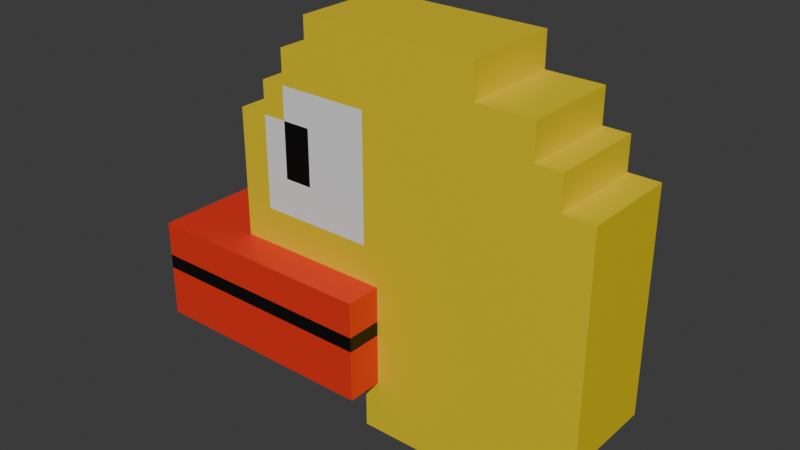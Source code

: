 # Source: crappy_bird.blend  (saved by Blender 4.1.24; exported with 4.5.12 LTS)
import bpy
from mathutils import Matrix  # noqa: F401  (used for matrix-valued properties, if any)

bpy.ops.wm.read_factory_settings(use_empty=True)
scene = bpy.context.scene
scene.name = 'Scene'

# ---- materials (node trees are filled in below, after node groups)
mat_eye = bpy.data.materials.new('eye')
mat_body = bpy.data.materials.new('body')
mat_pupil = bpy.data.materials.new('pupil')
mat_red = bpy.data.materials.new('red')
mat_separation = bpy.data.materials.new('separation')

# ---- material node trees
mat_eye.use_nodes = True; mat_eye.node_tree.nodes.clear()
_N = mat_eye.node_tree.nodes; _L = mat_eye.node_tree.links
n0 = _N.new('ShaderNodeBsdfPrincipled'); n0.name = 'Principled BSDF'; n0.location = (10, 300)
n0.inputs[2].default_value = 1.0
n1 = _N.new('ShaderNodeOutputMaterial'); n1.name = 'Material Output'; n1.location = (300, 300)
_L.new(n0.outputs[0], n1.inputs[0])
n1.is_active_output = True
mat_body.use_nodes = True; mat_body.node_tree.nodes.clear()
_N = mat_body.node_tree.nodes; _L = mat_body.node_tree.links
n0 = _N.new('ShaderNodeBsdfPrincipled'); n0.name = 'Principled BSDF'; n0.location = (10, 300)
n0.inputs[0].default_value = (0.8002, 0.6036, 0.005076, 1.0)
n1 = _N.new('ShaderNodeOutputMaterial'); n1.name = 'Material Output'; n1.location = (300, 300)
_L.new(n0.outputs[0], n1.inputs[0])
n1.is_active_output = True
mat_pupil.use_nodes = True; mat_pupil.node_tree.nodes.clear()
_N = mat_pupil.node_tree.nodes; _L = mat_pupil.node_tree.links
n0 = _N.new('ShaderNodeBsdfPrincipled'); n0.name = 'Principled BSDF'; n0.location = (10, 300)
n0.inputs[0].default_value = (0.0, 0.0, 0.0, 1.0)
n1 = _N.new('ShaderNodeOutputMaterial'); n1.name = 'Material Output'; n1.location = (300, 300)
_L.new(n0.outputs[0], n1.inputs[0])
n1.is_active_output = True
mat_red.use_nodes = True; mat_red.node_tree.nodes.clear()
_N = mat_red.node_tree.nodes; _L = mat_red.node_tree.links
n0 = _N.new('ShaderNodeBsdfPrincipled'); n0.name = 'Principled BSDF'; n0.location = (10, 300)
n0.inputs[0].default_value = (0.8004, 0.03252, 0.01328, 1.0)
n1 = _N.new('ShaderNodeOutputMaterial'); n1.name = 'Material Output'; n1.location = (300, 300)
_L.new(n0.outputs[0], n1.inputs[0])
n1.is_active_output = True
mat_separation.use_nodes = True; mat_separation.node_tree.nodes.clear()
_N = mat_separation.node_tree.nodes; _L = mat_separation.node_tree.links
n0 = _N.new('ShaderNodeBsdfPrincipled'); n0.name = 'Principled BSDF'; n0.location = (10, 300)
n0.inputs[0].default_value = (0.0, 0.0, 0.0, 1.0)
n1 = _N.new('ShaderNodeOutputMaterial'); n1.name = 'Material Output'; n1.location = (300, 300)
_L.new(n0.outputs[0], n1.inputs[0])
n1.is_active_output = True

# ---- world
world_world = bpy.data.worlds.new('World'); scene.world = world_world
world_world.use_nodes = True; world_world.node_tree.nodes.clear()
_N = world_world.node_tree.nodes; _L = world_world.node_tree.links
n0 = _N.new('ShaderNodeOutputWorld'); n0.name = 'World Output'; n0.location = (300, 300)
n1 = _N.new('ShaderNodeBackground'); n1.name = 'Background'; n1.location = (10, 300)
n1.inputs[0].default_value = (0.05088, 0.05088, 0.05088, 1.0)
_L.new(n1.outputs[0], n0.inputs[0])
n0.is_active_output = True
world_world.color = (0.05088, 0.05088, 0.05088)
world_world.use_sun_shadow = False
world_world.sun_shadow_jitter_overblur = 0.0

# ---- meshes
me_cube_001 = bpy.data.meshes.new('Cube.001')
me_cube_001.from_pydata([(-1.0, 0.3295, -1.0), (-1.0, 0.3295, 0.9898), (1.0, 0.3295, -1.0), (1.0, 0.3295, 0.9898), (-0.282, 0.3295, -1.0), (-0.282, 0.3295, 0.9898), (1.0, 0.3295, -1.204), (-0.282, 0.3295, -1.204), (-1.0, 0.3295, 0.7959), (1.0, 0.3295, 0.7959), (-0.282, 0.3295, 0.7959), (1.296, 0.3295, -1.0), (1.296, 0.3295, -1.204), (1.296, 0.3295, 0.7959), (1.643, 0.3295, -1.0), (1.643, 0.3295, 0.7959), (-1.0, 0.3295, 0.6021), (1.0, 0.3295, 0.6021), (-0.282, 0.3295, 0.6021), (1.296, 0.3295, 0.6021), (1.643, 0.3295, 0.6021), (1.938, 0.3295, -1.0), (1.938, 0.3295, 0.6021), (-1.326, 0.3295, -1.0), (-1.326, 0.3295, 0.7959), (-1.326, 0.3295, 0.6021), (-1.602, 0.3295, -1.0), (-1.602, 0.3295, 0.6021), (-1.0, 0.3295, 0.4145), (1.0, 0.3295, 0.4145), (-0.282, 0.3295, 0.4145), (1.296, 0.3295, 0.4145), (1.643, 0.3295, 0.4145), (1.938, 0.3295, 0.4145), (-1.326, 0.3295, 0.4145), (-1.602, 0.3295, 0.4145), (-1.938, 0.3295, -1.0), (-1.938, 0.3295, 0.4145), (-1.0, 0.3295, -0.8474), (1.0, 0.3295, -0.8474), (-0.282, 0.3295, -0.8474), (1.296, 0.3295, -0.8474), (1.643, 0.3295, -0.8474), (1.938, 0.3295, -0.8474), (-1.326, 0.3295, -0.8474), (-1.602, 0.3295, -0.8474), (-1.938, 0.3295, -0.8474), (2.285, 0.3295, 0.4145), (2.285, 0.3295, -0.8474), (-1.0, 0.3295, -0.1141), (1.0, 0.3295, -0.1141), (-0.282, 0.3295, -0.1141), (1.296, 0.3295, -0.1141), (1.643, 0.3295, -0.1141), (1.938, 0.3295, -0.1141), (-1.326, 0.3295, -0.1141), (-1.602, 0.3295, -0.1141), (-1.938, 0.3295, -0.1141), (2.285, 0.3295, -0.1141), (-1.0, 0.3295, 0.09475), (1.0, 0.3295, 0.09475), (-0.282, 0.3295, 0.09475), (1.296, 0.3295, 0.09475), (1.643, 0.3295, 0.09475), (1.938, 0.3295, 0.09475), (-1.326, 0.3295, 0.09475), (-1.602, 0.3295, 0.09475), (-1.938, 0.3295, 0.09475), (2.285, 0.3295, 0.09475), (0.05984, 0.3295, 0.9898), (0.05984, 0.3295, -1.0), (0.05984, 0.3295, -1.204), (0.05984, 0.3295, 0.7959), (0.05984, 0.3295, 0.6021), (0.05984, 0.3295, 0.4145), (0.05984, 0.3295, -0.8474), (0.05984, 0.3295, -0.1141), (0.05984, 0.3295, 0.09475), (-1.0, 0.0, -1.0), (-1.0, 0.0, 0.9898), (1.0, 0.0, 0.9898), (-0.282, 0.0, 0.9898), (-0.282, 0.0, -1.0), (1.0, 0.0, -1.204), (-0.282, 0.0, -1.204), (1.0, 0.0, 0.7959), (-1.0, 0.0, 0.7959), (1.296, 0.0, -1.0), (1.296, 0.0, -1.204), (1.296, 0.0, 0.7959), (1.643, 0.0, -1.0), (1.643, 0.0, 0.7959), (1.643, 0.0, 0.6021), (1.938, 0.0, -1.0), (1.938, 0.0, 0.6021), (-1.326, 0.0, -1.0), (-1.326, 0.0, 0.7959), (-1.326, 0.0, 0.6021), (-1.602, 0.0, -1.0), (-1.602, 0.0, 0.6021), (-1.602, 0.0, 0.4145), (1.938, 0.0, 0.4145), (-1.938, 0.0, -1.0), (-1.938, 0.0, 0.4145), (-1.938, 0.0, -0.8474), (1.938, 0.0, -0.8474), (2.285, 0.0, 0.4145), (2.285, 0.0, -0.8474), (2.285, 0.0, -0.1141), (-1.938, 0.0, -0.1141), (2.285, 0.0, 0.09475), (-1.938, 0.0, 0.09475), (0.05984, 0.0, -1.204), (0.05984, 0.0, 0.9898)], [], [(86, 79, 1, 8), (72, 69, 3, 9), (83, 6, 12, 88), (8, 1, 5, 10), (70, 2, 6, 71), (82, 4, 7, 84), (16, 8, 10, 18), (73, 72, 9, 17), (38, 0, 23, 44), (6, 2, 11, 12), (17, 9, 13, 19), (19, 13, 15, 20), (87, 11, 14, 90), (31, 19, 20, 32), (90, 14, 21, 93), (29, 17, 19, 31), (8, 16, 25, 24), (74, 73, 17, 29), (28, 16, 18, 30), (32, 20, 22, 33), (97, 96, 24, 25), (86, 8, 24, 96), (100, 99, 27, 35), (44, 23, 26, 45), (97, 25, 27, 99), (25, 34, 35, 27), (63, 32, 33, 64), (64, 33, 47, 68), (59, 28, 30, 61), (77, 74, 29, 60), (60, 29, 31, 62), (62, 31, 32, 63), (16, 28, 34, 25), (111, 103, 37, 67), (100, 35, 37, 103), (45, 26, 36, 46), (56, 45, 46, 57), (102, 104, 46, 36), (11, 41, 42, 14), (2, 39, 41, 11), (70, 75, 39, 2), (0, 38, 40, 4), (14, 42, 43, 21), (55, 44, 45, 56), (49, 38, 44, 55), (105, 43, 48, 107), (59, 49, 55, 65), (65, 55, 56, 66), (66, 56, 57, 67), (104, 109, 57, 46), (41, 52, 53, 42), (39, 50, 52, 41), (75, 76, 50, 39), (38, 49, 51, 40), (43, 54, 58, 48), (42, 53, 54, 43), (35, 66, 67, 37), (34, 65, 66, 35), (28, 59, 65, 34), (109, 111, 67, 57), (52, 62, 63, 53), (50, 60, 62, 52), (76, 77, 60, 50), (49, 59, 61, 51), (54, 64, 68, 58), (53, 63, 64, 54), (51, 61, 77, 76), (40, 51, 76, 75), (4, 40, 75, 70), (61, 30, 74, 77), (30, 18, 73, 74), (18, 10, 72, 73), (4, 70, 71, 7), (10, 5, 69, 72), (3, 69, 113, 80), (7, 71, 112, 84), (58, 68, 110, 108), (48, 58, 108, 107), (33, 101, 106, 47), (68, 47, 106, 110), (21, 43, 105, 93), (26, 98, 102, 36), (23, 95, 98, 26), (0, 78, 95, 23), (20, 92, 94, 22), (33, 22, 94, 101), (13, 89, 91, 15), (20, 15, 91, 92), (9, 85, 89, 13), (11, 87, 88, 12), (71, 6, 83, 112), (0, 4, 82, 78), (69, 5, 81, 113), (5, 1, 79, 81), (9, 3, 80, 85)])
me_cube_001.polygons.foreach_set('material_index', [1, 1, 1, 1, 1, 1, 1, 1, 1, 1, 1, 1, 1, 1, 1, 1, 1, 1, 0, 1, 1, 1, 1, 1, 1, 1, 1, 1, 0, 1, 1, 1, 0, 1, 1, 1, 1, 1, 1, 1, 1, 1, 1, 1, 1, 1, 0, 0, 1, 1, 1, 1, 1, 1, 1, 1, 1, 0, 2, 1, 1, 1, 1, 0, 1, 1, 1, 1, 1, 1, 1, 1, 1, 1, 1, 1, 1, 1, 1, 1, 1, 0, 1, 1, 1, 1, 1, 1, 1, 1, 1, 1, 1, 1, 1])
_uv = me_cube_001.uv_layers.new(name='UVMap')
_uv.uv.foreach_set('vector', [0.6006, 0.125, 0.625, 0.125, 0.625, 0.25, 0.6006, 0.25, 0.6006, 0.375, 0.625, 0.375, 0.625, 0.5, 0.6006, 0.5, 0.375, 0.625, 0.375, 0.5, 0.375, 0.5, 0.375, 0.625, 0.6006, 0.25, 0.625, 0.25, 0.625, 0.3295, 0.6006, 0.3295, 0.375, 0.375, 0.375, 0.5, 0.375, 0.5, 0.375, 0.375, 0.2045, 0.625, 0.2045, 0.5, 0.2045, 0.5, 0.2045, 0.625, 0.5763, 0.25, 0.6006, 0.25, 0.6006, 0.3295, 0.5763, 0.3295, 0.5763, 0.375, 0.6006, 0.375, 0.6006, 0.5, 0.5763, 0.5, 0.3942, 0.25, 0.375, 0.25, 0.375, 0.25, 0.3942, 0.25, 0.375, 0.5, 0.375, 0.5, 0.375, 0.5, 0.375, 0.5, 0.5763, 0.5, 0.6006, 0.5, 0.6006, 0.5, 0.5763, 0.5, 0.5763, 0.5, 0.6006, 0.5, 0.6006, 0.5, 0.5763, 0.5, 0.375, 0.625, 0.375, 0.5, 0.375, 0.5, 0.375, 0.625, 0.5527, 0.5, 0.5763, 0.5, 0.5763, 0.5, 0.5527, 0.5, 0.375, 0.625, 0.375, 0.5, 0.375, 0.5, 0.375, 0.625, 0.5527, 0.5, 0.5763, 0.5, 0.5763, 0.5, 0.5527, 0.5, 0.6006, 0.25, 0.5763, 0.25, 0.5763, 0.25, 0.6006, 0.25, 0.5527, 0.375, 0.5763, 0.375, 0.5763, 0.5, 0.5527, 0.5, 0.5527, 0.25, 0.5763, 0.25, 0.5763, 0.3295, 0.5527, 0.3295, 0.5527, 0.5, 0.5763, 0.5, 0.5763, 0.5, 0.5527, 0.5, 0.5763, 0.125, 0.6006, 0.125, 0.6006, 0.25, 0.5763, 0.25, 0.6006, 0.125, 0.6006, 0.25, 0.6006, 0.25, 0.6006, 0.125, 0.5527, 0.125, 0.5763, 0.125, 0.5763, 0.25, 0.5527, 0.25, 0.3942, 0.25, 0.375, 0.25, 0.375, 0.25, 0.3942, 0.25, 0.5763, 0.125, 0.5763, 0.25, 0.5763, 0.25, 0.5763, 0.125, 0.5763, 0.25, 0.5527, 0.25, 0.5527, 0.25, 0.5763, 0.25, 0.5125, 0.5, 0.5527, 0.5, 0.5527, 0.5, 0.5125, 0.5, 0.5125, 0.5, 0.5527, 0.5, 0.5527, 0.5, 0.5125, 0.5, 0.5125, 0.25, 0.5527, 0.25, 0.5527, 0.3295, 0.5125, 0.3295, 0.5125, 0.375, 0.5527, 0.375, 0.5527, 0.5, 0.5125, 0.5, 0.5125, 0.5, 0.5527, 0.5, 0.5527, 0.5, 0.5125, 0.5, 0.5125, 0.5, 0.5527, 0.5, 0.5527, 0.5, 0.5125, 0.5, 0.5763, 0.25, 0.5527, 0.25, 0.5527, 0.25, 0.5763, 0.25, 0.5125, 0.125, 0.5527, 0.125, 0.5527, 0.25, 0.5125, 0.25, 0.5527, 0.125, 0.5527, 0.25, 0.5527, 0.25, 0.5527, 0.125, 0.3942, 0.25, 0.375, 0.25, 0.375, 0.25, 0.3942, 0.25, 0.4863, 0.25, 0.3942, 0.25, 0.3942, 0.25, 0.4863, 0.25, 0.375, 0.125, 0.3942, 0.125, 0.3942, 0.25, 0.375, 0.25, 0.375, 0.5, 0.3942, 0.5, 0.3942, 0.5, 0.375, 0.5, 0.375, 0.5, 0.3942, 0.5, 0.3942, 0.5, 0.375, 0.5, 0.375, 0.375, 0.3942, 0.375, 0.3942, 0.5, 0.375, 0.5, 0.375, 0.25, 0.3942, 0.25, 0.3942, 0.3295, 0.375, 0.3295, 0.375, 0.5, 0.3942, 0.5, 0.3942, 0.5, 0.375, 0.5, 0.4863, 0.25, 0.3942, 0.25, 0.3942, 0.25, 0.4863, 0.25, 0.4863, 0.25, 0.3942, 0.25, 0.3942, 0.25, 0.4863, 0.25, 0.3942, 0.625, 0.3942, 0.5, 0.3942, 0.5, 0.3942, 0.625, 0.5125, 0.25, 0.4863, 0.25, 0.4863, 0.25, 0.5125, 0.25, 0.5125, 0.25, 0.4863, 0.25, 0.4863, 0.25, 0.5125, 0.25, 0.5125, 0.25, 0.4863, 0.25, 0.4863, 0.25, 0.5125, 0.25, 0.3942, 0.125, 0.4863, 0.125, 0.4863, 0.25, 0.3942, 0.25, 0.3942, 0.5, 0.4863, 0.5, 0.4863, 0.5, 0.3942, 0.5, 0.3942, 0.5, 0.4863, 0.5, 0.4863, 0.5, 0.3942, 0.5, 0.3942, 0.375, 0.4863, 0.375, 0.4863, 0.5, 0.3942, 0.5, 0.3942, 0.25, 0.4863, 0.25, 0.4863, 0.3295, 0.3942, 0.3295, 0.3942, 0.5, 0.4863, 0.5, 0.4863, 0.5, 0.3942, 0.5, 0.3942, 0.5, 0.4863, 0.5, 0.4863, 0.5, 0.3942, 0.5, 0.5527, 0.25, 0.5125, 0.25, 0.5125, 0.25, 0.5527, 0.25, 0.5527, 0.25, 0.5125, 0.25, 0.5125, 0.25, 0.5527, 0.25, 0.5527, 0.25, 0.5125, 0.25, 0.5125, 0.25, 0.5527, 0.25, 0.4863, 0.125, 0.5125, 0.125, 0.5125, 0.25, 0.4863, 0.25, 0.4863, 0.5, 0.5125, 0.5, 0.5125, 0.5, 0.4863, 0.5, 0.4863, 0.5, 0.5125, 0.5, 0.5125, 0.5, 0.4863, 0.5, 0.4863, 0.375, 0.5125, 0.375, 0.5125, 0.5, 0.4863, 0.5, 0.4863, 0.25, 0.5125, 0.25, 0.5125, 0.3295, 0.4863, 0.3295, 0.4863, 0.5, 0.5125, 0.5, 0.5125, 0.5, 0.4863, 0.5, 0.4863, 0.5, 0.5125, 0.5, 0.5125, 0.5, 0.4863, 0.5, 0.4863, 0.3295, 0.5125, 0.3295, 0.5125, 0.375, 0.4863, 0.375, 0.3942, 0.3295, 0.4863, 0.3295, 0.4863, 0.375, 0.3942, 0.375, 0.375, 0.3295, 0.3942, 0.3295, 0.3942, 0.375, 0.375, 0.375, 0.5125, 0.3295, 0.5527, 0.3295, 0.5527, 0.375, 0.5125, 0.375, 0.5527, 0.3295, 0.5763, 0.3295, 0.5763, 0.375, 0.5527, 0.375, 0.5763, 0.3295, 0.6006, 0.3295, 0.6006, 0.375, 0.5763, 0.375, 0.375, 0.3295, 0.375, 0.375, 0.375, 0.375, 0.375, 0.3295, 0.6006, 0.3295, 0.625, 0.3295, 0.625, 0.375, 0.6006, 0.375, 0.625, 0.5, 0.75, 0.5, 0.75, 0.625, 0.625, 0.625, 0.2045, 0.5, 0.25, 0.5, 0.25, 0.625, 0.2045, 0.625, 0.4863, 0.5, 0.5125, 0.5, 0.5125, 0.625, 0.4863, 0.625, 0.3942, 0.5, 0.4863, 0.5, 0.4863, 0.625, 0.3942, 0.625, 0.5527, 0.5, 0.5527, 0.625, 0.5527, 0.625, 0.5527, 0.5, 0.5125, 0.5, 0.5527, 0.5, 0.5527, 0.625, 0.5125, 0.625, 0.375, 0.5, 0.3942, 0.5, 0.3942, 0.625, 0.375, 0.625, 0.125, 0.5, 0.125, 0.625, 0.125, 0.625, 0.125, 0.5, 0.125, 0.5, 0.125, 0.625, 0.125, 0.625, 0.125, 0.5, 0.125, 0.5, 0.125, 0.625, 0.125, 0.625, 0.125, 0.5, 0.5763, 0.5, 0.5763, 0.625, 0.5763, 0.625, 0.5763, 0.5, 0.5527, 0.5, 0.5763, 0.5, 0.5763, 0.625, 0.5527, 0.625, 0.6006, 0.5, 0.6006, 0.625, 0.6006, 0.625, 0.6006, 0.5, 0.5763, 0.5, 0.6006, 0.5, 0.6006, 0.625, 0.5763, 0.625, 0.6006, 0.5, 0.6006, 0.625, 0.6006, 0.625, 0.6006, 0.5, 0.375, 0.5, 0.375, 0.625, 0.375, 0.625, 0.375, 0.5, 0.25, 0.5, 0.375, 0.5, 0.375, 0.625, 0.25, 0.625, 0.125, 0.5, 0.2045, 0.5, 0.2045, 0.625, 0.125, 0.625, 0.75, 0.5, 0.7955, 0.5, 0.7955, 0.625, 0.75, 0.625, 0.7955, 0.5, 0.875, 0.5, 0.875, 0.625, 0.7955, 0.625, 0.6006, 0.5, 0.625, 0.5, 0.625, 0.625, 0.6006, 0.625])
me_cube_001.materials.append(mat_eye)
me_cube_001.materials.append(None)
me_cube_001.materials.append(None)
me_cube_001.update()
me_cube_002 = bpy.data.meshes.new('Cube.002')
me_cube_002.from_pydata([(-1.0, -1.0, -1.0), (-1.0, -1.0, 1.0), (1.0, -1.0, -1.0), (1.0, -1.0, 1.0), (-1.0, -1.0, 0.3077), (1.0, -1.0, 0.3077), (1.0, -1.0, 0.02), (-1.0, -1.0, 0.02), (-1.0, 0.0, -1.0), (-1.0, 0.0, 1.0), (1.0, 0.0, -1.0), (1.0, 0.0, 1.0), (1.0, 0.0, 0.3077), (-1.0, 0.0, 0.3077), (-1.0, 0.0, 0.02), (1.0, 0.0, 0.02)], [], [(12, 11, 3, 5), (5, 3, 1, 4), (8, 10, 2, 0), (11, 9, 1, 3), (6, 5, 4, 7), (15, 12, 5, 6), (10, 15, 6, 2), (2, 6, 7, 0), (0, 7, 14, 8), (7, 4, 13, 14), (4, 1, 9, 13)])
me_cube_002.polygons.foreach_set('material_index', [0, 0, 0, 0, 1, 1, 0, 0, 0, 1, 0])
_uv = me_cube_002.uv_layers.new(name='UVMap')
_uv.uv.foreach_set('vector', [0.5385, 0.625, 0.625, 0.625, 0.625, 0.75, 0.5385, 0.75, 0.5385, 0.75, 0.625, 0.75, 0.625, 1.0, 0.5385, 1.0, 0.125, 0.625, 0.375, 0.625, 0.375, 0.75, 0.125, 0.75, 0.625, 0.625, 0.875, 0.625, 0.875, 0.75, 0.625, 0.75, 0.5025, 0.75, 0.5385, 0.75, 0.5385, 1.0, 0.5025, 1.0, 0.5025, 0.625, 0.5385, 0.625, 0.5385, 0.75, 0.5025, 0.75, 0.375, 0.625, 0.5025, 0.625, 0.5025, 0.75, 0.375, 0.75, 0.375, 0.75, 0.5025, 0.75, 0.5025, 1.0, 0.375, 1.0, 0.375, 0.0, 0.5025, 0.0, 0.5025, 0.125, 0.375, 0.125, 0.5025, 0.0, 0.5385, 0.0, 0.5385, 0.125, 0.5025, 0.125, 0.5385, 0.0, 0.625, 0.0, 0.625, 0.125, 0.5385, 0.125])
me_cube_002.materials.append(mat_red)
me_cube_002.materials.append(mat_separation)
me_cube_002.update()

# ---- objects
ob_reference_noimp = bpy.data.objects.new('Reference-noimp', None)
ob_body = bpy.data.objects.new('body', me_cube_001)
ob_peck = bpy.data.objects.new('peck', me_cube_002)

# ---- transforms, parenting, visibility, modifiers, constraints
ob_reference_noimp.location = (-0.9511, -4.923, 0.5327)
ob_reference_noimp.rotation_euler = (1.571, 0.0, 3.142)
ob_reference_noimp.empty_display_type = 'IMAGE'
ob_reference_noimp.empty_display_size = 5.0
ob_reference_noimp.use_empty_image_alpha = True
ob_reference_noimp.color = (1.0, 1.0, 1.0, 0.4961)
ob_body.location = (-0.0265, 2.848e-10, 0.1637)
ob_body.scale = (0.06777, 0.1134, 0.1358)
ob_body.material_slots[0].link = 'OBJECT'; ob_body.material_slots[0].material = mat_eye
ob_body.material_slots[1].link = 'OBJECT'; ob_body.material_slots[1].material = mat_body
ob_body.material_slots[2].link = 'OBJECT'; ob_body.material_slots[2].material = mat_pupil
_m = ob_body.modifiers.new('Mirror', 'MIRROR')
_m.use_axis = (False, True, False)
_m.use_clip = True
_m.merge_threshold = 0.05
ob_peck.parent = ob_body
ob_peck.matrix_parent_inverse = Matrix(((14.76, -0.0, 0.0, 0.391), (-0.0, 8.822, -0.0, -2.513e-09), (0.0, 0.0, 7.365, -1.206), (-0.0, 0.0, -0.0, 1.0)))
ob_peck.location = (-0.1264, -1.083e-08, 0.08063)
ob_peck.scale = (0.09217, 0.0652, 0.03908)
_m = ob_peck.modifiers.new('Mirror', 'MIRROR')
_m.use_axis = (False, True, False)
_m.use_clip = True

# ---- collection membership
scene.collection.objects.link(ob_reference_noimp)
scene.collection.objects.link(ob_body)
scene.collection.objects.link(ob_peck)

# ---- scene / render settings (as saved in the file)
scene.frame_start = 1; scene.frame_end = 250; scene.frame_set(1)
scene.render.engine = 'CYCLES'
scene.cycles.sampling_pattern = 'TABULATED_SOBOL'
scene.eevee.ray_tracing_options.trace_max_roughness = 0.0
bpy.context.view_layer.update()

# ---- added for rendering (the .blend has no active camera and no usable light): camera, sun
cam_auto = bpy.data.cameras.new('AutoCamera')
cam_auto.lens = 50.0
cam_auto.sensor_width = 36.0
cam_auto.clip_end = 1000.0
ob_auto_camera = bpy.data.objects.new('AutoCamera', cam_auto)
scene.collection.objects.link(ob_auto_camera)
ob_auto_camera.location = (0.394815, -0.527911, 0.501119)
ob_auto_camera.rotation_euler = (1.09748, -7.21219e-08, 0.694738)
scene.camera = ob_auto_camera
light_auto_sun = bpy.data.lights.new('AutoSun', 'SUN')
light_auto_sun.energy = 3.0
light_auto_sun.angle = 0.0523599
ob_auto_sun = bpy.data.objects.new('AutoSun', light_auto_sun)
scene.collection.objects.link(ob_auto_sun)
ob_auto_sun.rotation_euler = (0.872665, 0.174533, 0.523599)
bpy.context.view_layer.update()
